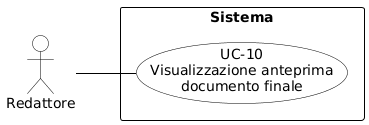

The diagram above was rendered by PlantUML. Its source (embedded in the PNG):
@startuml
skinparam shadowing false
skinparam defaultFontName Arial
left to right direction

skinparam usecase {
    BackgroundColor white
    BorderColor black
    ArrowColor black
}
skinparam actor {
    BackgroundColor white
    BorderColor black
}
skinparam rectangle {
    BorderColor black
    FontStyle bold
}

actor "Redattore" as R

rectangle "Sistema" {
    usecase "UC-10\nVisualizzazione anteprima\ndocumento finale" as UC10
}

R -- UC10
@enduml